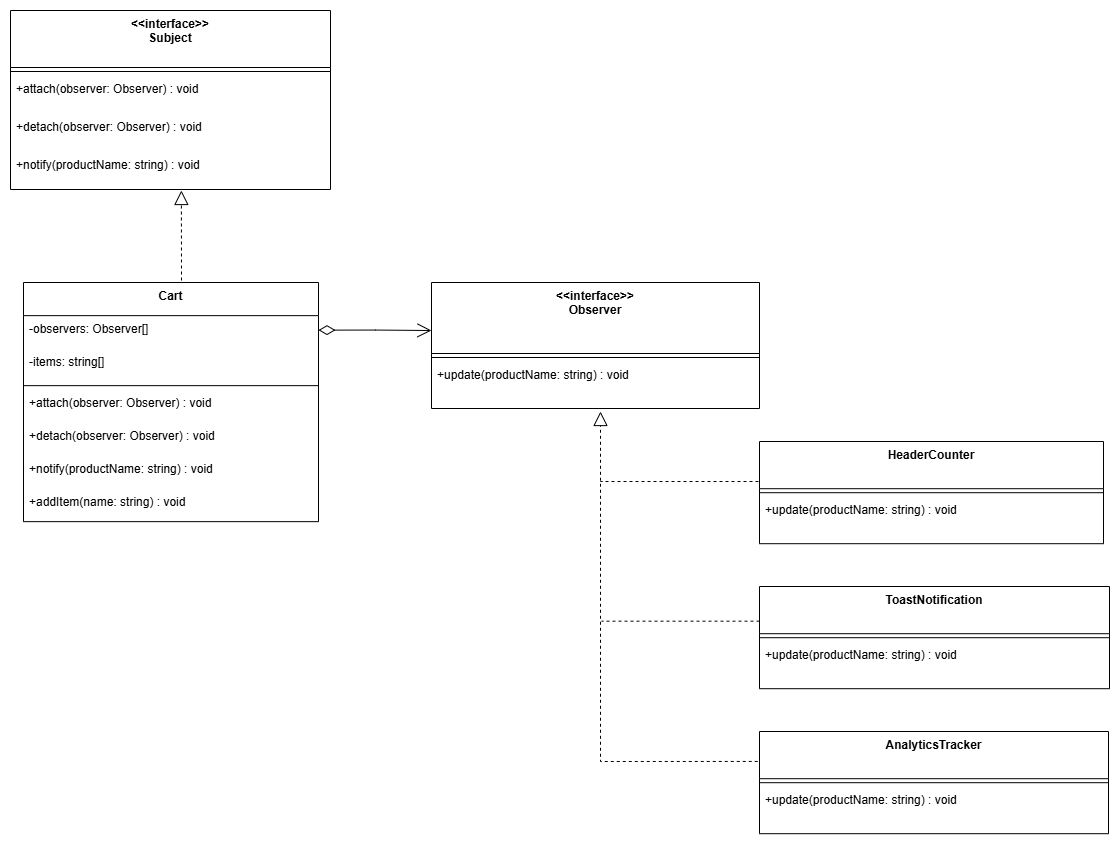

The diagram above was exported from draw.io. Its source (the exported page's mxGraphModel, read from the mxfile embedded in the PNG):
<mxGraphModel dx="2193" dy="1365" grid="1" gridSize="10" guides="1" tooltips="1" connect="1" arrows="1" fold="1" page="0" pageScale="1" pageWidth="850" pageHeight="1100" math="0" shadow="0">
  <root>
    <mxCell id="0" />
    <mxCell id="1" parent="0" />
    <mxCell id="lwz_130TtJHwjurcgJyM-145" parent="1" style="swimlane;fontStyle=1;align=center;verticalAlign=top;childLayout=stackLayout;horizontal=1;startSize=71;horizontalStack=0;resizeParent=1;resizeParentMax=0;resizeLast=0;collapsible=0;marginBottom=0;" value="&lt;&lt;interface&gt;&gt;&#10;Observer" vertex="1">
      <mxGeometry height="126" width="328" x="850" y="292" as="geometry" />
    </mxCell>
    <mxCell id="lwz_130TtJHwjurcgJyM-146" parent="lwz_130TtJHwjurcgJyM-145" style="line;strokeWidth=1;fillColor=none;align=left;verticalAlign=middle;spacingTop=-1;spacingLeft=3;spacingRight=3;rotatable=0;labelPosition=right;points=[];portConstraint=eastwest;strokeColor=inherit;" vertex="1">
      <mxGeometry height="8" width="328" y="71" as="geometry" />
    </mxCell>
    <mxCell id="lwz_130TtJHwjurcgJyM-147" parent="lwz_130TtJHwjurcgJyM-145" style="text;strokeColor=none;fillColor=none;align=left;verticalAlign=top;spacingLeft=4;spacingRight=4;overflow=hidden;rotatable=0;points=[[0,0.5],[1,0.5]];portConstraint=eastwest;" value="+update(productName: string) : void" vertex="1">
      <mxGeometry height="47" width="328" y="79" as="geometry" />
    </mxCell>
    <mxCell id="lwz_130TtJHwjurcgJyM-148" parent="1" style="swimlane;fontStyle=1;align=center;verticalAlign=top;childLayout=stackLayout;horizontal=1;startSize=57;horizontalStack=0;resizeParent=1;resizeParentMax=0;resizeLast=0;collapsible=0;marginBottom=0;" value="&lt;&lt;interface&gt;&gt;&#10;Subject" vertex="1">
      <mxGeometry height="179" width="320" x="429" y="20" as="geometry" />
    </mxCell>
    <mxCell id="lwz_130TtJHwjurcgJyM-149" parent="lwz_130TtJHwjurcgJyM-148" style="line;strokeWidth=1;fillColor=none;align=left;verticalAlign=middle;spacingTop=-1;spacingLeft=3;spacingRight=3;rotatable=0;labelPosition=right;points=[];portConstraint=eastwest;strokeColor=inherit;" vertex="1">
      <mxGeometry height="8" width="320" y="57" as="geometry" />
    </mxCell>
    <mxCell id="lwz_130TtJHwjurcgJyM-150" parent="lwz_130TtJHwjurcgJyM-148" style="text;strokeColor=none;fillColor=none;align=left;verticalAlign=top;spacingLeft=4;spacingRight=4;overflow=hidden;rotatable=0;points=[[0,0.5],[1,0.5]];portConstraint=eastwest;" value="+attach(observer: Observer) : void" vertex="1">
      <mxGeometry height="38" width="320" y="65" as="geometry" />
    </mxCell>
    <mxCell id="lwz_130TtJHwjurcgJyM-151" parent="lwz_130TtJHwjurcgJyM-148" style="text;strokeColor=none;fillColor=none;align=left;verticalAlign=top;spacingLeft=4;spacingRight=4;overflow=hidden;rotatable=0;points=[[0,0.5],[1,0.5]];portConstraint=eastwest;" value="+detach(observer: Observer) : void" vertex="1">
      <mxGeometry height="38" width="320" y="103" as="geometry" />
    </mxCell>
    <mxCell id="lwz_130TtJHwjurcgJyM-152" parent="lwz_130TtJHwjurcgJyM-148" style="text;strokeColor=none;fillColor=none;align=left;verticalAlign=top;spacingLeft=4;spacingRight=4;overflow=hidden;rotatable=0;points=[[0,0.5],[1,0.5]];portConstraint=eastwest;" value="+notify(productName: string) : void" vertex="1">
      <mxGeometry height="38" width="320" y="141" as="geometry" />
    </mxCell>
    <mxCell id="lwz_130TtJHwjurcgJyM-153" parent="1" style="swimlane;fontStyle=1;align=center;verticalAlign=top;childLayout=stackLayout;horizontal=1;startSize=33.142857142857146;horizontalStack=0;resizeParent=1;resizeParentMax=0;resizeLast=0;collapsible=0;marginBottom=0;" value="Cart" vertex="1">
      <mxGeometry height="239.14285714285714" width="295" x="442" y="292" as="geometry" />
    </mxCell>
    <mxCell id="lwz_130TtJHwjurcgJyM-154" parent="lwz_130TtJHwjurcgJyM-153" style="text;strokeColor=none;fillColor=none;align=left;verticalAlign=top;spacingLeft=4;spacingRight=4;overflow=hidden;rotatable=0;points=[[0,0.5],[1,0.5]];portConstraint=eastwest;" value="-observers: Observer[]" vertex="1">
      <mxGeometry height="33" width="295" y="33.142857142857146" as="geometry" />
    </mxCell>
    <mxCell id="lwz_130TtJHwjurcgJyM-155" parent="lwz_130TtJHwjurcgJyM-153" style="text;strokeColor=none;fillColor=none;align=left;verticalAlign=top;spacingLeft=4;spacingRight=4;overflow=hidden;rotatable=0;points=[[0,0.5],[1,0.5]];portConstraint=eastwest;" value="-items: string[]" vertex="1">
      <mxGeometry height="33" width="295" y="66.14285714285714" as="geometry" />
    </mxCell>
    <mxCell id="lwz_130TtJHwjurcgJyM-156" parent="lwz_130TtJHwjurcgJyM-153" style="line;strokeWidth=1;fillColor=none;align=left;verticalAlign=middle;spacingTop=-1;spacingLeft=3;spacingRight=3;rotatable=0;labelPosition=right;points=[];portConstraint=eastwest;strokeColor=inherit;" vertex="1">
      <mxGeometry height="8" width="295" y="99.14285714285714" as="geometry" />
    </mxCell>
    <mxCell id="lwz_130TtJHwjurcgJyM-157" parent="lwz_130TtJHwjurcgJyM-153" style="text;strokeColor=none;fillColor=none;align=left;verticalAlign=top;spacingLeft=4;spacingRight=4;overflow=hidden;rotatable=0;points=[[0,0.5],[1,0.5]];portConstraint=eastwest;" value="+attach(observer: Observer) : void" vertex="1">
      <mxGeometry height="33" width="295" y="107.14285714285714" as="geometry" />
    </mxCell>
    <mxCell id="lwz_130TtJHwjurcgJyM-158" parent="lwz_130TtJHwjurcgJyM-153" style="text;strokeColor=none;fillColor=none;align=left;verticalAlign=top;spacingLeft=4;spacingRight=4;overflow=hidden;rotatable=0;points=[[0,0.5],[1,0.5]];portConstraint=eastwest;" value="+detach(observer: Observer) : void" vertex="1">
      <mxGeometry height="33" width="295" y="140.14285714285714" as="geometry" />
    </mxCell>
    <mxCell id="lwz_130TtJHwjurcgJyM-159" parent="lwz_130TtJHwjurcgJyM-153" style="text;strokeColor=none;fillColor=none;align=left;verticalAlign=top;spacingLeft=4;spacingRight=4;overflow=hidden;rotatable=0;points=[[0,0.5],[1,0.5]];portConstraint=eastwest;" value="+notify(productName: string) : void" vertex="1">
      <mxGeometry height="33" width="295" y="173.14285714285714" as="geometry" />
    </mxCell>
    <mxCell id="lwz_130TtJHwjurcgJyM-160" parent="lwz_130TtJHwjurcgJyM-153" style="text;strokeColor=none;fillColor=none;align=left;verticalAlign=top;spacingLeft=4;spacingRight=4;overflow=hidden;rotatable=0;points=[[0,0.5],[1,0.5]];portConstraint=eastwest;" value="+addItem(name: string) : void" vertex="1">
      <mxGeometry height="33" width="295" y="206.14285714285714" as="geometry" />
    </mxCell>
    <mxCell id="lwz_130TtJHwjurcgJyM-161" parent="1" style="swimlane;fontStyle=1;align=center;verticalAlign=top;childLayout=stackLayout;horizontal=1;startSize=47.2;horizontalStack=0;resizeParent=1;resizeParentMax=0;resizeLast=0;collapsible=0;marginBottom=0;" value="HeaderCounter" vertex="1">
      <mxGeometry height="102.2" width="344" x="1178" y="451" as="geometry" />
    </mxCell>
    <mxCell id="lwz_130TtJHwjurcgJyM-162" parent="lwz_130TtJHwjurcgJyM-161" style="line;strokeWidth=1;fillColor=none;align=left;verticalAlign=middle;spacingTop=-1;spacingLeft=3;spacingRight=3;rotatable=0;labelPosition=right;points=[];portConstraint=eastwest;strokeColor=inherit;" vertex="1">
      <mxGeometry height="8" width="344" y="47.2" as="geometry" />
    </mxCell>
    <mxCell id="lwz_130TtJHwjurcgJyM-163" parent="lwz_130TtJHwjurcgJyM-161" style="text;strokeColor=none;fillColor=none;align=left;verticalAlign=top;spacingLeft=4;spacingRight=4;overflow=hidden;rotatable=0;points=[[0,0.5],[1,0.5]];portConstraint=eastwest;" value="+update(productName: string) : void" vertex="1">
      <mxGeometry height="47" width="344" y="55.2" as="geometry" />
    </mxCell>
    <mxCell id="lwz_130TtJHwjurcgJyM-164" parent="1" style="swimlane;fontStyle=1;align=center;verticalAlign=top;childLayout=stackLayout;horizontal=1;startSize=47.2;horizontalStack=0;resizeParent=1;resizeParentMax=0;resizeLast=0;collapsible=0;marginBottom=0;" value="ToastNotification" vertex="1">
      <mxGeometry height="102.2" width="350" x="1178" y="596" as="geometry" />
    </mxCell>
    <mxCell id="lwz_130TtJHwjurcgJyM-165" parent="lwz_130TtJHwjurcgJyM-164" style="line;strokeWidth=1;fillColor=none;align=left;verticalAlign=middle;spacingTop=-1;spacingLeft=3;spacingRight=3;rotatable=0;labelPosition=right;points=[];portConstraint=eastwest;strokeColor=inherit;" vertex="1">
      <mxGeometry height="8" width="350" y="47.2" as="geometry" />
    </mxCell>
    <mxCell id="lwz_130TtJHwjurcgJyM-166" parent="lwz_130TtJHwjurcgJyM-164" style="text;strokeColor=none;fillColor=none;align=left;verticalAlign=top;spacingLeft=4;spacingRight=4;overflow=hidden;rotatable=0;points=[[0,0.5],[1,0.5]];portConstraint=eastwest;" value="+update(productName: string) : void" vertex="1">
      <mxGeometry height="47" width="350" y="55.2" as="geometry" />
    </mxCell>
    <mxCell id="lwz_130TtJHwjurcgJyM-167" parent="1" style="swimlane;fontStyle=1;align=center;verticalAlign=top;childLayout=stackLayout;horizontal=1;startSize=47.2;horizontalStack=0;resizeParent=1;resizeParentMax=0;resizeLast=0;collapsible=0;marginBottom=0;" value="AnalyticsTracker" vertex="1">
      <mxGeometry height="102.2" width="349" x="1178" y="741" as="geometry" />
    </mxCell>
    <mxCell id="lwz_130TtJHwjurcgJyM-168" parent="lwz_130TtJHwjurcgJyM-167" style="line;strokeWidth=1;fillColor=none;align=left;verticalAlign=middle;spacingTop=-1;spacingLeft=3;spacingRight=3;rotatable=0;labelPosition=right;points=[];portConstraint=eastwest;strokeColor=inherit;" vertex="1">
      <mxGeometry height="8" width="349" y="47.2" as="geometry" />
    </mxCell>
    <mxCell id="lwz_130TtJHwjurcgJyM-169" parent="lwz_130TtJHwjurcgJyM-167" style="text;strokeColor=none;fillColor=none;align=left;verticalAlign=top;spacingLeft=4;spacingRight=4;overflow=hidden;rotatable=0;points=[[0,0.5],[1,0.5]];portConstraint=eastwest;" value="+update(productName: string) : void" vertex="1">
      <mxGeometry height="47" width="349" y="55.2" as="geometry" />
    </mxCell>
    <mxCell id="lwz_130TtJHwjurcgJyM-175" edge="1" parent="1" source="lwz_130TtJHwjurcgJyM-167" style="endArrow=block;dashed=1;endFill=0;endSize=12;html=1;rounded=0;exitX=-0.005;exitY=0.293;exitDx=0;exitDy=0;exitPerimeter=0;" value="">
      <mxGeometry relative="1" width="160" as="geometry">
        <Array as="points">
          <mxPoint x="1019" y="771" />
        </Array>
        <mxPoint x="1169" y="801" as="sourcePoint" />
        <mxPoint x="1019" y="421" as="targetPoint" />
      </mxGeometry>
    </mxCell>
    <mxCell id="lwz_130TtJHwjurcgJyM-176" edge="1" parent="1" style="endArrow=none;dashed=1;endFill=0;endSize=12;html=1;rounded=0;" value="">
      <mxGeometry relative="1" width="160" as="geometry">
        <mxPoint x="1177" y="491" as="sourcePoint" />
        <mxPoint x="1019" y="491" as="targetPoint" />
      </mxGeometry>
    </mxCell>
    <mxCell id="lwz_130TtJHwjurcgJyM-177" edge="1" parent="1" style="endArrow=none;dashed=1;endFill=0;endSize=12;html=1;rounded=0;" value="">
      <mxGeometry relative="1" width="160" as="geometry">
        <mxPoint x="1178" y="630.67" as="sourcePoint" />
        <mxPoint x="1020" y="630.67" as="targetPoint" />
      </mxGeometry>
    </mxCell>
    <mxCell id="lwz_130TtJHwjurcgJyM-178" edge="1" parent="1" style="endArrow=block;dashed=1;endFill=0;endSize=12;html=1;rounded=0;entryX=0.534;entryY=1.026;entryDx=0;entryDy=0;entryPerimeter=0;" target="lwz_130TtJHwjurcgJyM-152" value="">
      <mxGeometry relative="1" width="160" as="geometry">
        <mxPoint x="600" y="290" as="sourcePoint" />
        <mxPoint x="730" y="240" as="targetPoint" />
      </mxGeometry>
    </mxCell>
    <mxCell id="lwz_130TtJHwjurcgJyM-179" edge="1" parent="1" style="endArrow=open;html=1;endSize=12;startArrow=diamondThin;startSize=14;startFill=0;edgeStyle=orthogonalEdgeStyle;align=left;verticalAlign=bottom;rounded=0;exitX=1;exitY=0.5;exitDx=0;exitDy=0;entryX=0;entryY=0.397;entryDx=0;entryDy=0;entryPerimeter=0;" value="">
      <mxGeometry relative="1" x="-1" y="3" as="geometry">
        <mxPoint x="737" y="339.6428571428571" as="sourcePoint" />
        <mxPoint x="850" y="340.02200000000005" as="targetPoint" />
      </mxGeometry>
    </mxCell>
  </root>
</mxGraphModel>